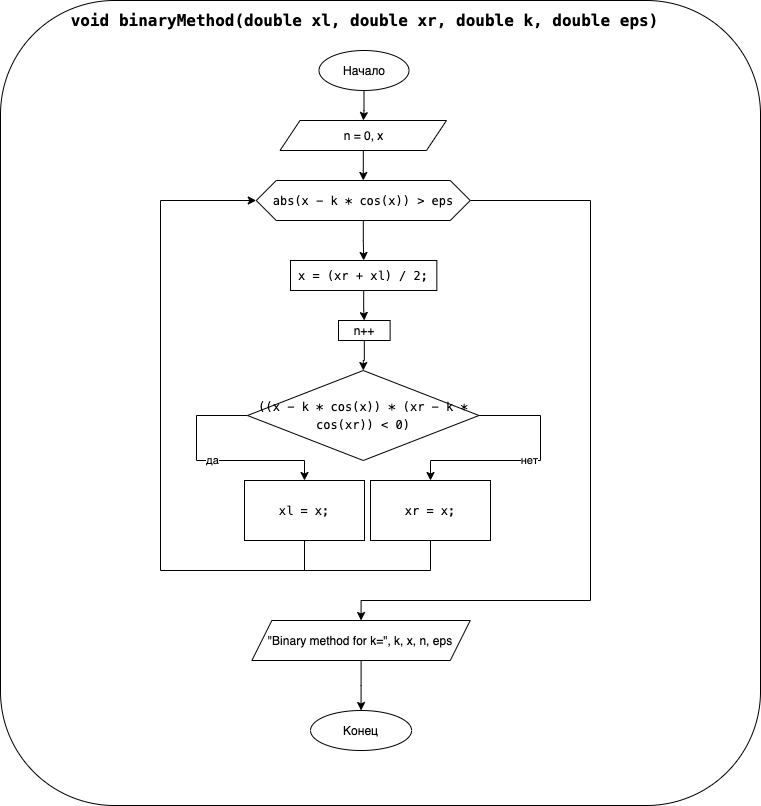

The diagram above was exported from draw.io. Its source (the exported page's mxGraphModel, read from the mxfile embedded in the PNG):
<mxGraphModel dx="946" dy="672" grid="1" gridSize="10" guides="1" tooltips="1" connect="1" arrows="1" fold="1" page="1" pageScale="1" pageWidth="827" pageHeight="1169" math="0" shadow="0">
  <root>
    <mxCell id="0" />
    <mxCell id="1" parent="0" />
    <mxCell id="pzKWdvs-euvgF6vdJiYM-1" value="" style="rounded=1;whiteSpace=wrap;html=1;fillColor=none;arcSize=15;" vertex="1" parent="1">
      <mxGeometry x="50" y="50" width="760" height="805" as="geometry" />
    </mxCell>
    <mxCell id="pzKWdvs-euvgF6vdJiYM-2" value="&lt;div style=&quot;font-family: &amp;#34;menlo&amp;#34; , &amp;#34;monaco&amp;#34; , &amp;#34;courier new&amp;#34; , monospace ; line-height: 18px&quot;&gt;&lt;div style=&quot;font-family: &amp;#34;menlo&amp;#34; , &amp;#34;monaco&amp;#34; , &amp;#34;courier new&amp;#34; , monospace ; line-height: 18px ; font-size: 16px&quot;&gt;&lt;div style=&quot;font-family: &amp;#34;menlo&amp;#34; , &amp;#34;monaco&amp;#34; , &amp;#34;courier new&amp;#34; , monospace ; line-height: 18px&quot;&gt;&lt;b&gt;&lt;span&gt;void&lt;/span&gt; &lt;span&gt;binaryMethod&lt;/span&gt;(&lt;span&gt;double&lt;/span&gt; xl, &lt;span&gt;double&lt;/span&gt; xr, &lt;span&gt;double&lt;/span&gt; k, &lt;span&gt;double&lt;/span&gt; eps)&lt;/b&gt;&lt;/div&gt;&lt;/div&gt;&lt;/div&gt;" style="text;html=1;align=center;verticalAlign=middle;resizable=0;points=[];autosize=1;strokeColor=none;fillColor=none;" vertex="1" parent="1">
      <mxGeometry x="113.5" y="60" width="600" height="20" as="geometry" />
    </mxCell>
    <mxCell id="pzKWdvs-euvgF6vdJiYM-3" value="" style="edgeStyle=orthogonalEdgeStyle;rounded=0;orthogonalLoop=1;jettySize=auto;html=1;" edge="1" parent="1" source="pzKWdvs-euvgF6vdJiYM-4" target="pzKWdvs-euvgF6vdJiYM-9">
      <mxGeometry relative="1" as="geometry" />
    </mxCell>
    <mxCell id="pzKWdvs-euvgF6vdJiYM-4" value="n = 0, x" style="shape=parallelogram;perimeter=parallelogramPerimeter;whiteSpace=wrap;html=1;fixedSize=1;fillColor=none;" vertex="1" parent="1">
      <mxGeometry x="329.5" y="170" width="166.5" height="30" as="geometry" />
    </mxCell>
    <mxCell id="pzKWdvs-euvgF6vdJiYM-5" value="" style="edgeStyle=orthogonalEdgeStyle;rounded=0;orthogonalLoop=1;jettySize=auto;html=1;" edge="1" parent="1" source="pzKWdvs-euvgF6vdJiYM-6" target="pzKWdvs-euvgF6vdJiYM-4">
      <mxGeometry relative="1" as="geometry" />
    </mxCell>
    <mxCell id="pzKWdvs-euvgF6vdJiYM-6" value="Начало" style="ellipse;whiteSpace=wrap;html=1;fillColor=none;" vertex="1" parent="1">
      <mxGeometry x="368.5" y="100" width="90" height="40" as="geometry" />
    </mxCell>
    <mxCell id="pzKWdvs-euvgF6vdJiYM-7" value="" style="edgeStyle=orthogonalEdgeStyle;rounded=0;orthogonalLoop=1;jettySize=auto;html=1;" edge="1" parent="1" source="pzKWdvs-euvgF6vdJiYM-9" target="pzKWdvs-euvgF6vdJiYM-12">
      <mxGeometry relative="1" as="geometry" />
    </mxCell>
    <mxCell id="pzKWdvs-euvgF6vdJiYM-28" value="" style="edgeStyle=orthogonalEdgeStyle;rounded=0;orthogonalLoop=1;jettySize=auto;html=1;endArrow=classic;endFill=1;entryX=0.5;entryY=0;entryDx=0;entryDy=0;" edge="1" parent="1" source="pzKWdvs-euvgF6vdJiYM-9" target="pzKWdvs-euvgF6vdJiYM-16">
      <mxGeometry relative="1" as="geometry">
        <mxPoint x="646.75" y="250" as="targetPoint" />
        <Array as="points">
          <mxPoint x="640" y="250" />
          <mxPoint x="640" y="650" />
          <mxPoint x="411" y="650" />
        </Array>
      </mxGeometry>
    </mxCell>
    <mxCell id="pzKWdvs-euvgF6vdJiYM-9" value="&lt;div style=&quot;font-family: menlo, monaco, &amp;quot;courier new&amp;quot;, monospace; line-height: 18px;&quot;&gt;&lt;span style=&quot;&quot;&gt;abs&lt;/span&gt;(&lt;span style=&quot;&quot;&gt;x&lt;/span&gt; &lt;span style=&quot;&quot;&gt;-&lt;/span&gt; k &lt;span style=&quot;&quot;&gt;*&lt;/span&gt; &lt;span style=&quot;&quot;&gt;cos&lt;/span&gt;(&lt;span style=&quot;&quot;&gt;x&lt;/span&gt;)) &lt;span style=&quot;&quot;&gt;&amp;gt;&lt;/span&gt; eps&lt;/div&gt;" style="shape=hexagon;perimeter=hexagonPerimeter2;whiteSpace=wrap;html=1;fixedSize=1;fillColor=none;" vertex="1" parent="1">
      <mxGeometry x="305.75" y="230" width="214" height="40" as="geometry" />
    </mxCell>
    <mxCell id="pzKWdvs-euvgF6vdJiYM-10" style="edgeStyle=orthogonalEdgeStyle;rounded=0;orthogonalLoop=1;jettySize=auto;html=1;exitX=0.5;exitY=1;exitDx=0;exitDy=0;" edge="1" parent="1" source="pzKWdvs-euvgF6vdJiYM-9" target="pzKWdvs-euvgF6vdJiYM-9">
      <mxGeometry relative="1" as="geometry" />
    </mxCell>
    <mxCell id="pzKWdvs-euvgF6vdJiYM-11" value="" style="edgeStyle=orthogonalEdgeStyle;rounded=0;orthogonalLoop=1;jettySize=auto;html=1;" edge="1" parent="1" source="pzKWdvs-euvgF6vdJiYM-12" target="pzKWdvs-euvgF6vdJiYM-14">
      <mxGeometry relative="1" as="geometry" />
    </mxCell>
    <mxCell id="pzKWdvs-euvgF6vdJiYM-12" value="&lt;div style=&quot;font-family: &amp;quot;menlo&amp;quot; , &amp;quot;monaco&amp;quot; , &amp;quot;courier new&amp;quot; , monospace ; line-height: 18px&quot;&gt;&lt;div style=&quot;font-family: menlo, monaco, &amp;quot;courier new&amp;quot;, monospace; line-height: 18px;&quot;&gt; &lt;span style=&quot;&quot;&gt;x&lt;/span&gt; &lt;span style=&quot;&quot;&gt;=&lt;/span&gt; (xr &lt;span style=&quot;&quot;&gt;+&lt;/span&gt; xl) &lt;span style=&quot;&quot;&gt;/&lt;/span&gt; &lt;span style=&quot;&quot;&gt;2&lt;/span&gt;;&lt;/div&gt;&lt;/div&gt;" style="whiteSpace=wrap;html=1;fillColor=none;" vertex="1" parent="1">
      <mxGeometry x="340" y="310" width="146.35" height="30" as="geometry" />
    </mxCell>
    <mxCell id="pzKWdvs-euvgF6vdJiYM-19" value="" style="edgeStyle=orthogonalEdgeStyle;rounded=0;orthogonalLoop=1;jettySize=auto;html=1;" edge="1" parent="1" source="pzKWdvs-euvgF6vdJiYM-14" target="pzKWdvs-euvgF6vdJiYM-18">
      <mxGeometry relative="1" as="geometry" />
    </mxCell>
    <mxCell id="pzKWdvs-euvgF6vdJiYM-14" value="n++" style="whiteSpace=wrap;html=1;fillColor=none;" vertex="1" parent="1">
      <mxGeometry x="388" y="370" width="51.63" height="20" as="geometry" />
    </mxCell>
    <mxCell id="pzKWdvs-euvgF6vdJiYM-15" value="" style="edgeStyle=orthogonalEdgeStyle;rounded=0;orthogonalLoop=1;jettySize=auto;html=1;" edge="1" parent="1" source="pzKWdvs-euvgF6vdJiYM-16" target="pzKWdvs-euvgF6vdJiYM-17">
      <mxGeometry relative="1" as="geometry" />
    </mxCell>
    <mxCell id="pzKWdvs-euvgF6vdJiYM-16" value="&quot;Binary method for k=&quot;, k, x, n, eps" style="shape=parallelogram;perimeter=parallelogramPerimeter;whiteSpace=wrap;html=1;fixedSize=1;fillColor=none;" vertex="1" parent="1">
      <mxGeometry x="301.38" y="670" width="218.37" height="40" as="geometry" />
    </mxCell>
    <mxCell id="pzKWdvs-euvgF6vdJiYM-17" value="Конец" style="ellipse;whiteSpace=wrap;html=1;fillColor=none;" vertex="1" parent="1">
      <mxGeometry x="360.03" y="760" width="101.07" height="40" as="geometry" />
    </mxCell>
    <mxCell id="pzKWdvs-euvgF6vdJiYM-21" value="да" style="edgeStyle=orthogonalEdgeStyle;rounded=0;orthogonalLoop=1;jettySize=auto;html=1;" edge="1" parent="1" source="pzKWdvs-euvgF6vdJiYM-18" target="pzKWdvs-euvgF6vdJiYM-20">
      <mxGeometry relative="1" as="geometry">
        <Array as="points">
          <mxPoint x="246" y="465" />
          <mxPoint x="246" y="510" />
          <mxPoint x="354" y="510" />
        </Array>
      </mxGeometry>
    </mxCell>
    <mxCell id="pzKWdvs-euvgF6vdJiYM-23" value="нет" style="edgeStyle=orthogonalEdgeStyle;rounded=0;orthogonalLoop=1;jettySize=auto;html=1;entryX=0.5;entryY=0;entryDx=0;entryDy=0;" edge="1" parent="1" source="pzKWdvs-euvgF6vdJiYM-18" target="pzKWdvs-euvgF6vdJiYM-22">
      <mxGeometry relative="1" as="geometry">
        <Array as="points">
          <mxPoint x="590" y="465" />
          <mxPoint x="590" y="510" />
          <mxPoint x="480" y="510" />
        </Array>
      </mxGeometry>
    </mxCell>
    <mxCell id="pzKWdvs-euvgF6vdJiYM-18" value="&lt;meta charset=&quot;utf-8&quot;&gt;&lt;div style=&quot;font-family: menlo, monaco, &amp;quot;courier new&amp;quot;, monospace; font-weight: normal; font-size: 12px; line-height: 18px;&quot;&gt;&lt;div&gt;&lt;span style=&quot;&quot;&gt;((&lt;/span&gt;&lt;span style=&quot;&quot;&gt;x&lt;/span&gt;&lt;span style=&quot;&quot;&gt; &lt;/span&gt;&lt;span style=&quot;&quot;&gt;-&lt;/span&gt;&lt;span style=&quot;&quot;&gt; &lt;/span&gt;&lt;span style=&quot;&quot;&gt;k&lt;/span&gt;&lt;span style=&quot;&quot;&gt; &lt;/span&gt;&lt;span style=&quot;&quot;&gt;*&lt;/span&gt;&lt;span style=&quot;&quot;&gt; &lt;/span&gt;&lt;span style=&quot;&quot;&gt;cos&lt;/span&gt;&lt;span style=&quot;&quot;&gt;(&lt;/span&gt;&lt;span style=&quot;&quot;&gt;x&lt;/span&gt;&lt;span style=&quot;&quot;&gt;)) &lt;/span&gt;&lt;span style=&quot;&quot;&gt;*&lt;/span&gt;&lt;span style=&quot;&quot;&gt; (&lt;/span&gt;&lt;span style=&quot;&quot;&gt;xr&lt;/span&gt;&lt;span style=&quot;&quot;&gt; &lt;/span&gt;&lt;span style=&quot;&quot;&gt;-&lt;/span&gt;&lt;span style=&quot;&quot;&gt; &lt;/span&gt;&lt;span style=&quot;&quot;&gt;k&lt;/span&gt;&lt;span style=&quot;&quot;&gt; &lt;/span&gt;&lt;span style=&quot;&quot;&gt;*&lt;/span&gt;&lt;span style=&quot;&quot;&gt; &lt;/span&gt;&lt;span style=&quot;&quot;&gt;cos&lt;/span&gt;&lt;span style=&quot;&quot;&gt;(&lt;/span&gt;&lt;span style=&quot;&quot;&gt;xr&lt;/span&gt;&lt;span style=&quot;&quot;&gt;)) &lt;/span&gt;&lt;span style=&quot;&quot;&gt;&amp;lt;&lt;/span&gt;&lt;span style=&quot;&quot;&gt; &lt;/span&gt;&lt;span style=&quot;&quot;&gt;0&lt;/span&gt;&lt;span style=&quot;&quot;&gt;)&lt;/span&gt;&lt;/div&gt;&lt;/div&gt;" style="rhombus;whiteSpace=wrap;html=1;" vertex="1" parent="1">
      <mxGeometry x="297" y="420" width="231.5" height="90" as="geometry" />
    </mxCell>
    <mxCell id="pzKWdvs-euvgF6vdJiYM-25" value="" style="edgeStyle=orthogonalEdgeStyle;rounded=0;orthogonalLoop=1;jettySize=auto;html=1;entryX=0;entryY=0.5;entryDx=0;entryDy=0;" edge="1" parent="1" source="pzKWdvs-euvgF6vdJiYM-22" target="pzKWdvs-euvgF6vdJiYM-9">
      <mxGeometry relative="1" as="geometry">
        <Array as="points">
          <mxPoint x="480" y="620" />
          <mxPoint x="210" y="620" />
          <mxPoint x="210" y="250" />
        </Array>
      </mxGeometry>
    </mxCell>
    <mxCell id="pzKWdvs-euvgF6vdJiYM-22" value="&lt;div style=&quot;font-family: menlo, monaco, &amp;quot;courier new&amp;quot;, monospace; font-weight: normal; font-size: 12px; line-height: 18px;&quot;&gt;&lt;div&gt;&lt;span style=&quot;&quot;&gt;  &lt;/span&gt;&lt;span style=&quot;&quot;&gt;xr&lt;/span&gt;&lt;span style=&quot;&quot;&gt;&amp;nbsp;&lt;/span&gt;&lt;span style=&quot;&quot;&gt;=&lt;/span&gt;&lt;span style=&quot;&quot;&gt; &lt;/span&gt;&lt;span style=&quot;&quot;&gt;x&lt;/span&gt;&lt;span style=&quot;&quot;&gt;;&lt;/span&gt;&lt;/div&gt;&lt;/div&gt;" style="whiteSpace=wrap;html=1;" vertex="1" parent="1">
      <mxGeometry x="420" y="530" width="120" height="60" as="geometry" />
    </mxCell>
    <mxCell id="pzKWdvs-euvgF6vdJiYM-26" value="" style="edgeStyle=orthogonalEdgeStyle;rounded=0;orthogonalLoop=1;jettySize=auto;html=1;endArrow=none;endFill=0;" edge="1" parent="1" source="pzKWdvs-euvgF6vdJiYM-20">
      <mxGeometry relative="1" as="geometry">
        <mxPoint x="420" y="620" as="targetPoint" />
        <Array as="points">
          <mxPoint x="354" y="620" />
        </Array>
      </mxGeometry>
    </mxCell>
    <mxCell id="pzKWdvs-euvgF6vdJiYM-20" value="&lt;meta charset=&quot;utf-8&quot;&gt;&lt;div style=&quot;font-family: menlo, monaco, &amp;quot;courier new&amp;quot;, monospace; font-weight: normal; font-size: 12px; line-height: 18px;&quot;&gt;&lt;div&gt;&lt;span style=&quot;&quot;&gt;  &lt;/span&gt;&lt;span style=&quot;&quot;&gt;xl&lt;/span&gt;&lt;span style=&quot;&quot;&gt; &lt;/span&gt;&lt;span style=&quot;&quot;&gt;=&lt;/span&gt;&lt;span style=&quot;&quot;&gt; &lt;/span&gt;&lt;span style=&quot;&quot;&gt;x&lt;/span&gt;&lt;span style=&quot;&quot;&gt;;&lt;/span&gt;&lt;/div&gt;&lt;/div&gt;" style="whiteSpace=wrap;html=1;" vertex="1" parent="1">
      <mxGeometry x="294" y="530" width="120" height="60" as="geometry" />
    </mxCell>
  </root>
</mxGraphModel>